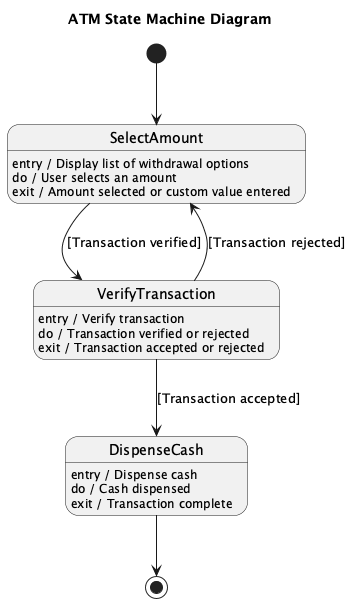

The diagram above was rendered by PlantUML. Its source (embedded in the PNG):
@startuml
title ATM State Machine Diagram

[*] --> SelectAmount

state SelectAmount
SelectAmount : entry / Display list of withdrawal options
SelectAmount : do / User selects an amount
SelectAmount : exit / Amount selected or custom value entered

SelectAmount --> VerifyTransaction : [Transaction verified]

state VerifyTransaction
VerifyTransaction : entry / Verify transaction
VerifyTransaction : do / Transaction verified or rejected
VerifyTransaction : exit / Transaction accepted or rejected

VerifyTransaction --> SelectAmount : [Transaction rejected]
VerifyTransaction --> DispenseCash : [Transaction accepted]

state DispenseCash
DispenseCash : entry / Dispense cash
DispenseCash : do / Cash dispensed
DispenseCash : exit / Transaction complete

DispenseCash --> [*]

@enduml